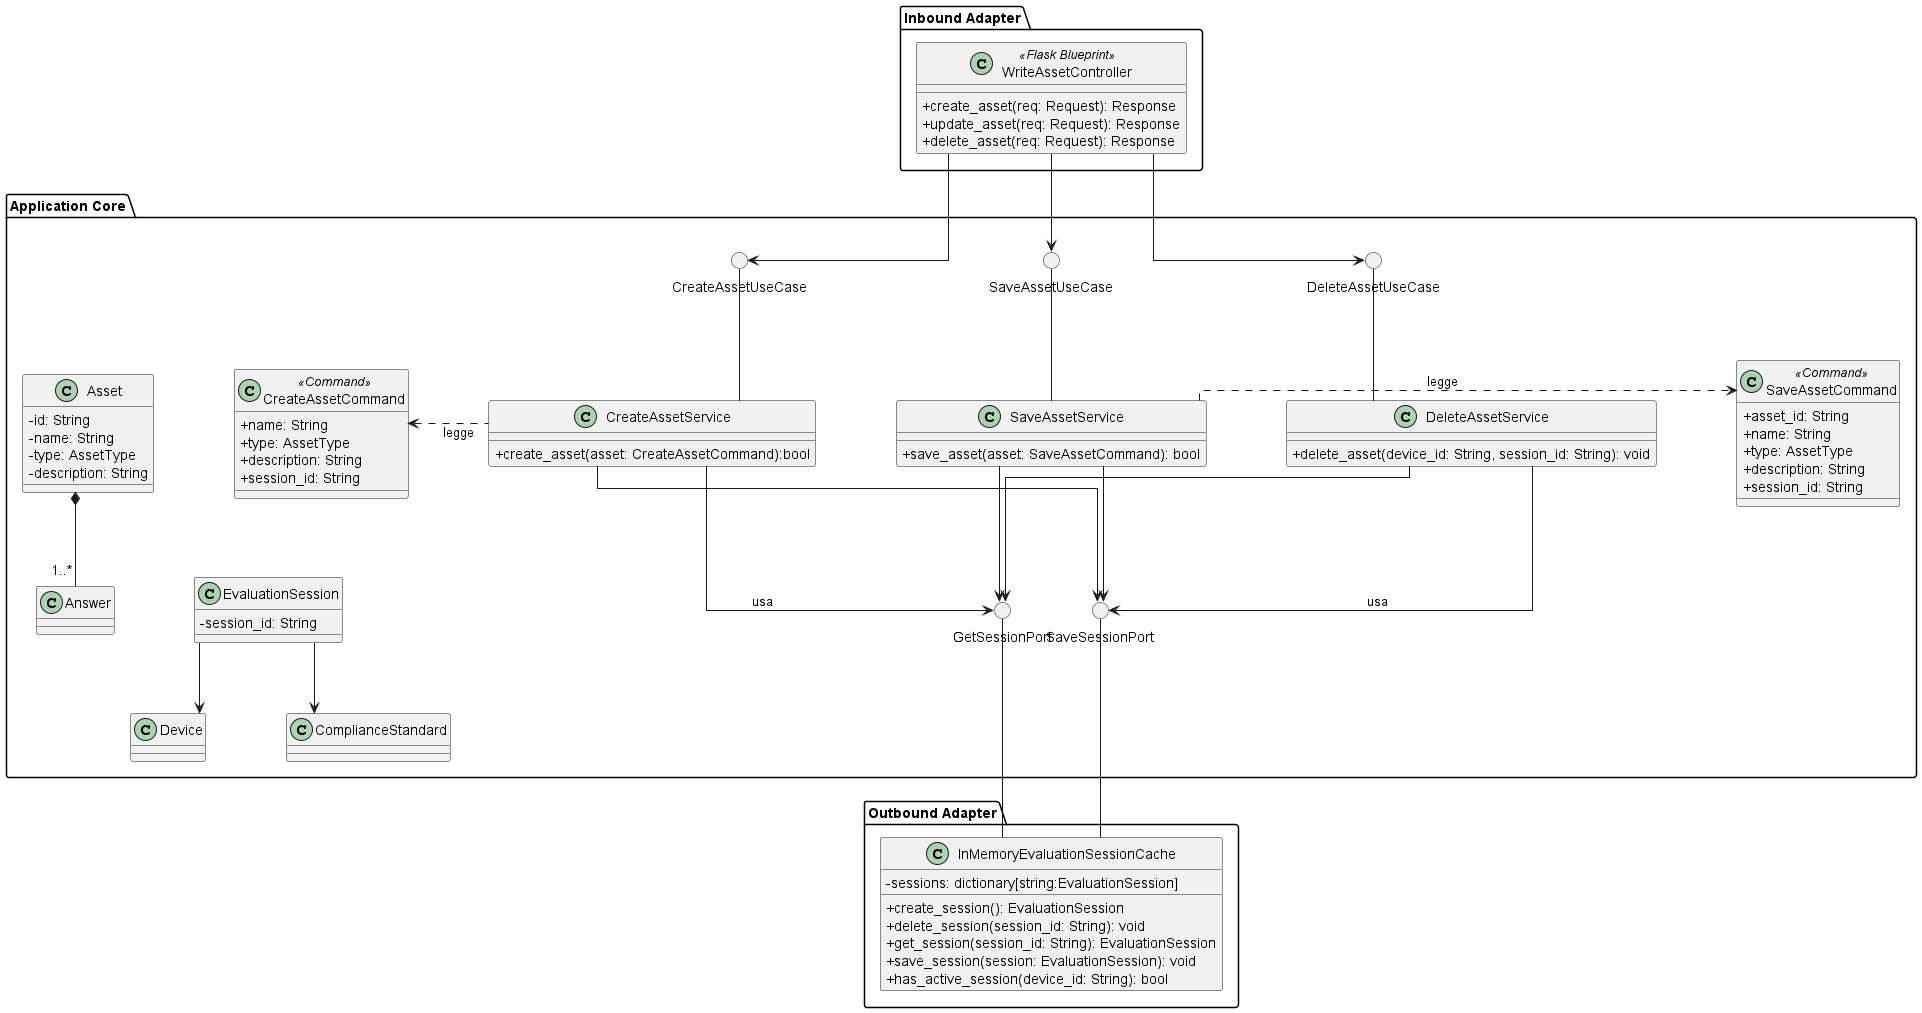

The diagram above was rendered by PlantUML. Its source (embedded in the PNG):
@startuml WriteAssetModule_PerfectlyAligned
skinparam linetype ortho
skinparam nodesep 80
skinparam ranksep 70
skinparam classAttributeIconSize 0

package "Inbound Adapter" {
    !include InboundAdapters/WriteAssetController.puml
}

package "Application Core" {
    
    ' --- DOMINIO ---
    ' Lo includiamo e lo compattiamo per tenerlo fuori dai piedi a sinistra
    !include Domain/Asset.puml
    !include Domain/EvaluationSession.puml
    Asset -[hidden]down- EvaluationSession
    
    ' --- COMMANDS ---
    class CreateAssetCommand <<Command>> {
        + name: String
        + type: AssetType
        + description: String
        + session_id: String
    }

    class SaveAssetCommand <<Command>> {
        + asset_id: String
        + name: String
        + type: AssetType
        + description: String
        + session_id: String
    }

    ' --- USE CASES ---
    () "CreateAssetUseCase" as CreateUC
    () "SaveAssetUseCase" as SaveUC
    () "DeleteAssetUseCase" as DeleteUC

    ' --- SERVICES ---
    !include ApplicationServices/CreateAssetService.puml
    !include ApplicationServices/SaveAssetService.puml
    !include ApplicationServices/DeleteAssetService.puml

    ' --- PORTS ---
    () "GetSessionPort" as GetPort
    () "SaveSessionPort" as SavePort

    ' ==========================================
    ' TRUCCO LAYOUT ORIZZONTALE (Niente più incroci)
    ' ==========================================
    ' Forziamo l'ordine: Dominio -> Cmd(Create) -> Svc(Create) -> Svc(Save) -> Cmd(Save) -> Svc(Delete)
    Asset -[hidden]right- CreateAssetCommand
    CreateAssetCommand -[hidden]right- CreateAssetService
    CreateAssetService -[hidden]right- SaveAssetService
    SaveAssetService -[hidden]right- SaveAssetCommand
    SaveAssetCommand -[hidden]right- DeleteAssetService

    ' ==========================================
    ' TRUCCO LAYOUT VERTICALE
    ' ==========================================
    ' Incolliamo rigidamente UseCase e Service
   CreateAssetService -up- CreateUC
    SaveAssetService -up- SaveUC
    DeleteAssetService -up- DeleteUC

    ' Distanziamo le porte centrali
    GetPort -[hidden]right- SavePort

    ' Le frecce dei Command ora puntano dritte e corte verso i lati!
    CreateAssetService -left.> CreateAssetCommand : " legge "
    SaveAssetService -right.> SaveAssetCommand : " legge "
}

package "Outbound Adapter" {
    !include OutboundAdapters/InMemoryEvaluationSessionCache.puml
}

' --- FLUSSO INBOUND ---
WriteAssetController -down-> CreateUC
WriteAssetController -down-> SaveUC
WriteAssetController -down-> DeleteUC

' --- FLUSSO OUTBOUND ---
' Facciamo scendere le frecce verso le porte usando -down->
CreateAssetService -down-> GetPort : " usa "
CreateAssetService -down-> SavePort

SaveAssetService -down-> GetPort
SaveAssetService -down-> SavePort

DeleteAssetService -down-> GetPort
DeleteAssetService -down-> SavePort : " usa "

' --- CHIUSURA ADAPTER ---
GetPort --- InMemoryEvaluationSessionCache
SavePort --- InMemoryEvaluationSessionCache

@enduml